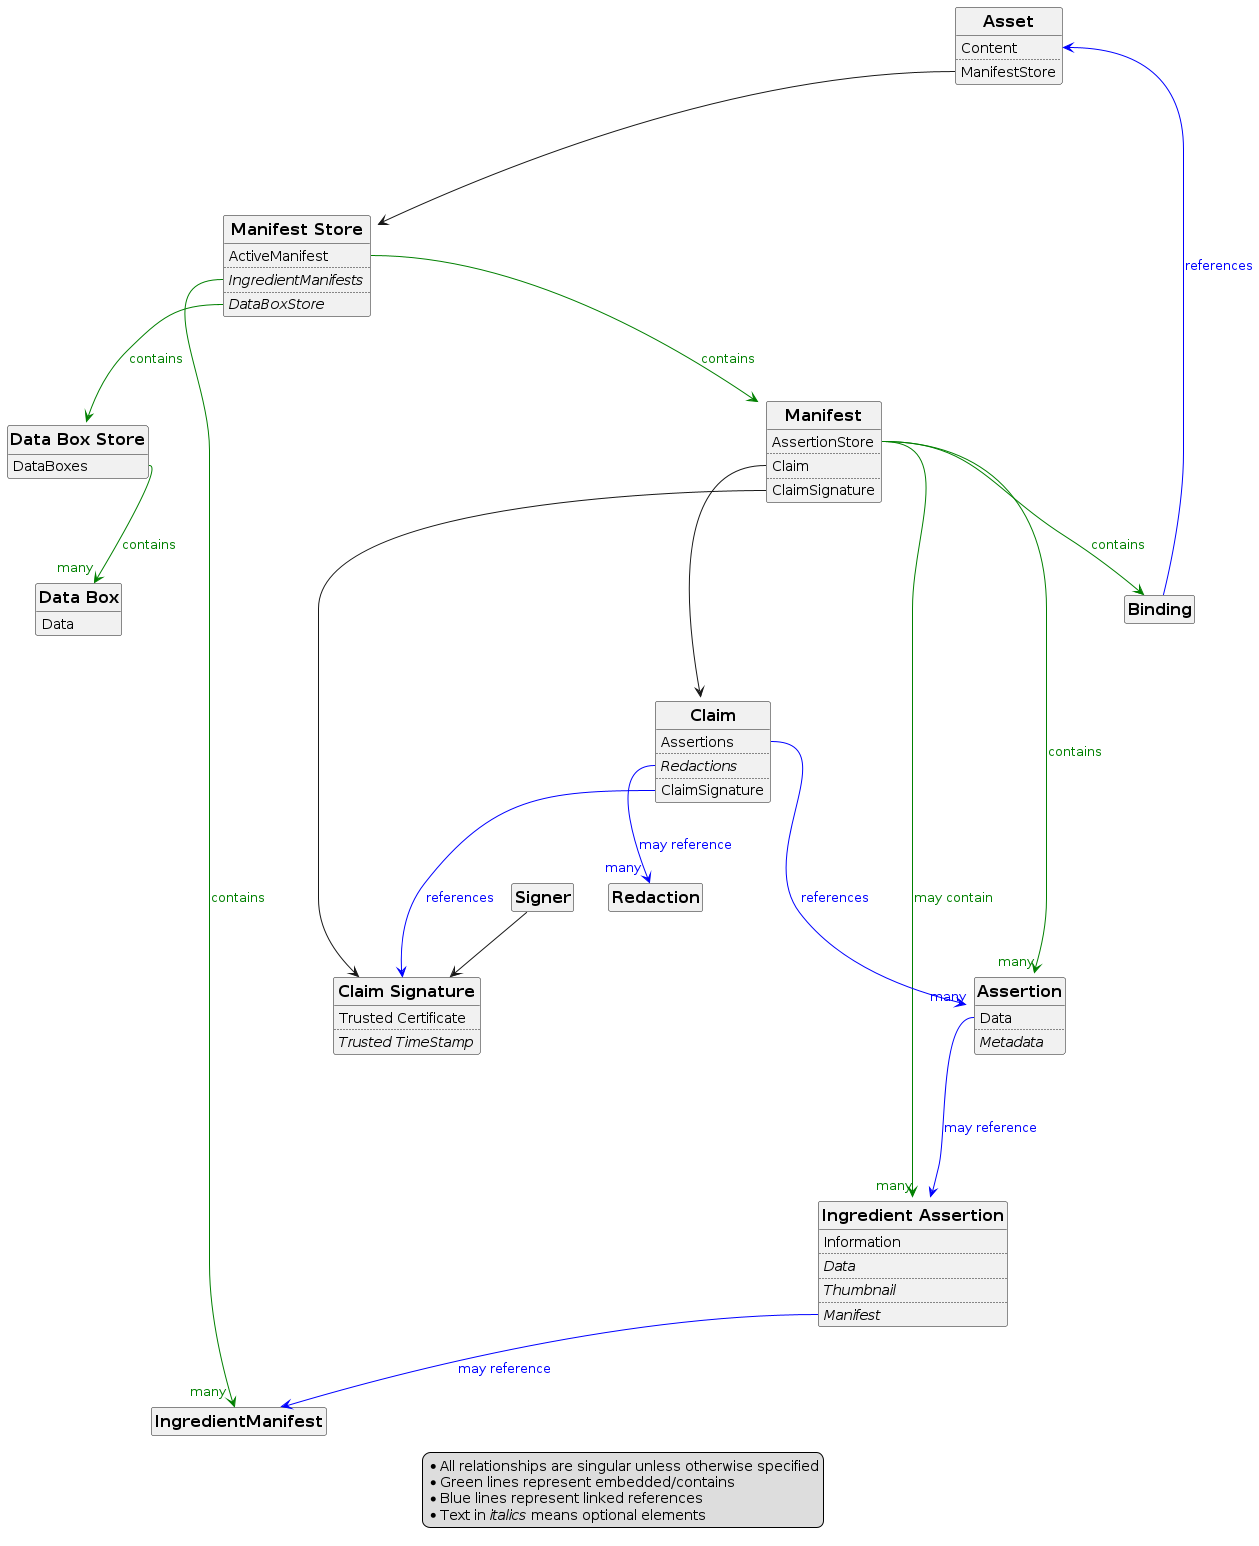

The diagram above was rendered by PlantUML. Its source (embedded in the PNG):
@startuml C2PA_Entity_Diagram

' NOTE: entity is an alias for class
<style>
classDiagram {
  class {
      ' attributes and methods
      'FontColor blue
      'BackgroundColor yellow

      ' class name
      header {
        FontSize 16
        'FontColor violet
        FontStyle bold
      }
  }
}
</style>

	legend
		* All relationships are singular unless otherwise specified
		* Green lines represent embedded/contains
		* Blue lines represent linked references
		* Text in //italics// means optional elements
	endlegend

	' hide the spot
	' hide any empty things...
	hide circle
	hide empty members

	' avoid problems with angled crows feet
	'skinparam linetype ortho

	entity Asset {
		Content
		' ..
		' Metadata
		..
		ManifestStore
	}
	entity Assertion {
		Data
		..
		//Metadata//
	}
	' entity Credential {
	' }
	entity Binding {
	}
	entity Ingredient as "Ingredient Assertion" {
		Information
		..
		//Data//
		..
		//Thumbnail//
		..
		//Manifest//
	}

	entity Claim {
		Assertions
		..
		//Redactions//
		..
		ClaimSignature
	}
	entity ClaimSignature as "Claim Signature" {
		Trusted Certificate
		..
		//Trusted TimeStamp//
	}

	entity ManifestStore as "Manifest Store" {
		ActiveManifest
		..
		//IngredientManifests//
		..
		//DataBoxStore//
	}
	entity Manifest {
		AssertionStore
		' ..
		' //CredentialStore//
		..
		Claim
		..
		ClaimSignature
	}
	entity IngredientManifest {
	}

	entity Redaction {
	}

	entity Signer {
	}

	entity DataBoxStore as "Data Box Store" {
		DataBoxes
	}
	entity DataBox as "Data Box" {
		Data
	}

	Asset::ManifestStore ---d> ManifestStore
	
	Assertion::Data ---> Ingredient #blue;text:blue : may reference
	' Assertion::Data --> Credential #blue;text:blue : may reference

	Binding ---> Asset::Content #blue;text:blue : references
	' Binding ---> Asset::Metadata #blue;text:blue : references

	ManifestStore::ActiveManifest --> Manifest #green;text:green : contains
	ManifestStore::IngredientManifests --> "many" IngredientManifest #green;text:green : contains
	ManifestStore::DataBoxStore --> DataBoxStore #green;text:green : contains

	Manifest::AssertionStore --> "many" Assertion #green;text:green : contains
	Manifest::AssertionStore --> Binding #green;text:green : contains
	Manifest::AssertionStore --> "many" Ingredient #green;text:green : may contain
	' Manifest::CredentialStore --> "many"  Credential #green;text:green : may contain
	Manifest::Claim ---> Claim
	Manifest::ClaimSignature ---> ClaimSignature

	Ingredient::Manifest --> IngredientManifest #blue;text:blue : may reference

	Claim::Assertions ---> "many" Assertion #blue;text:blue : references 
	Claim::Redactions --> "many" Redaction #blue;text:blue : may reference
	Claim::ClaimSignature ---> ClaimSignature #blue;text:blue : references

	Signer --> ClaimSignature

	DataBoxStore::DataBoxes --> "many" DataBox #green;text:green : contains
@enduml